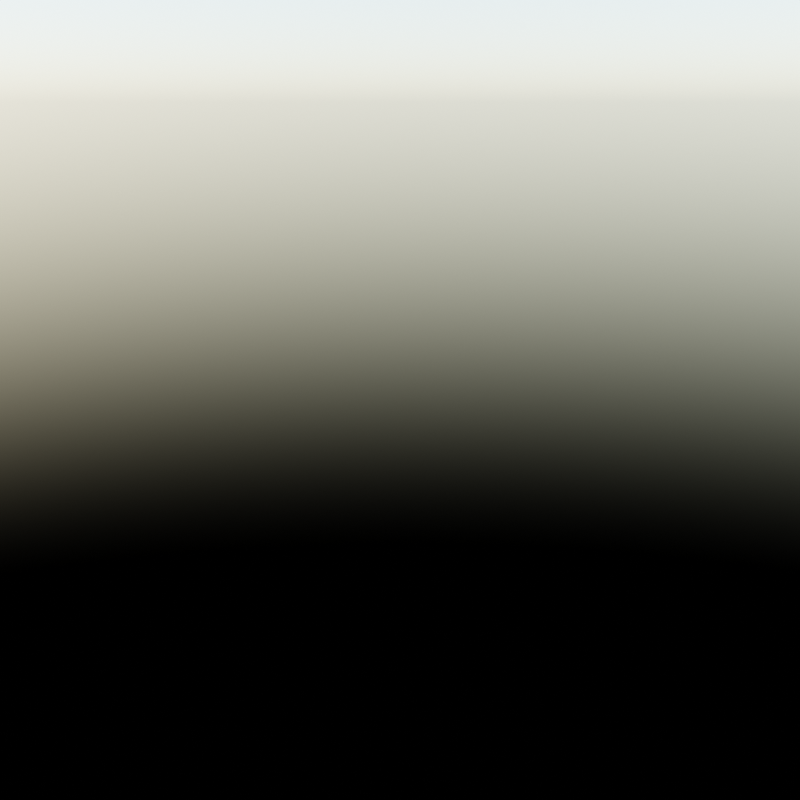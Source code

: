 # Source: render_setup.blend  (saved by Blender 3.6.11; exported with 4.5.12 LTS)
import bpy
from mathutils import Matrix  # noqa: F401  (used for matrix-valued properties, if any)

bpy.ops.wm.read_factory_settings(use_empty=True)
scene = bpy.context.scene
scene.name = 'TEMP_BB_0'

# ---- collections
col_temp_bb_coll_0 = bpy.data.collections.new('TEMP_BB_Coll_0'); scene.collection.children.link(col_temp_bb_coll_0)

# ---- world
world_temp_bb_world_0 = bpy.data.worlds.new('TEMP_BB_World_0'); scene.world = world_temp_bb_world_0
world_temp_bb_world_0.use_nodes = True; world_temp_bb_world_0.node_tree.nodes.clear()
_N = world_temp_bb_world_0.node_tree.nodes; _L = world_temp_bb_world_0.node_tree.links
n0 = _N.new('ShaderNodeOutputWorld'); n0.name = 'World Output'; n0.location = (300, 300)
n1 = _N.new('ShaderNodeTexSky'); n1.name = 'Sky Texture'; n1.location = (-190, 280)
n1.label = 'TEMP_BB_Sky'
n1.sun_size = 0.7854
n1.sun_intensity = 0.5
n1.sun_rotation = -2.356
n1.ozone_density = 3.0
n2 = _N.new('ShaderNodeBackground'); n2.name = 'Background'; n2.location = (10, 300)
_L.new(n2.outputs[0], n0.inputs[0])
_L.new(n1.outputs[0], n2.inputs[0])
n0.is_active_output = True
world_temp_bb_world_0.color = (0.05088, 0.05088, 0.05088)
world_temp_bb_world_0.use_sun_shadow = False
world_temp_bb_world_0.sun_shadow_jitter_overblur = 0.0

# ---- cameras
cam_temp_bb_camera_0 = bpy.data.cameras.new('TEMP_BB_Camera_0')
cam_temp_bb_camera_0.clip_start = 0.005
cam_temp_bb_camera_0.ortho_scale = 7.314

# ---- objects
ob_temp_bb_camobj_0 = bpy.data.objects.new('TEMP_BB_CamObj_0', cam_temp_bb_camera_0)
ob_temp_bb_empty_0 = bpy.data.objects.new('TEMP_BB_Empty_0', None)

# ---- transforms, parenting, visibility, modifiers, constraints
ob_temp_bb_camobj_0.location = (0.0, 0.0, 0.0)
ob_temp_bb_camobj_0.rotation_euler = (1.309, 0.0, 0.7854)
ob_temp_bb_camobj_0.lock_rotations_4d = False
ob_temp_bb_camobj_0.empty_display_type = 'ARROWS'
ob_temp_bb_camobj_0.color = (0.0, 0.0, 0.0, 0.0)
ob_temp_bb_camobj_0.display_type = 'WIRE'
ob_temp_bb_camobj_0.lineart.crease_threshold = 0.0
ob_temp_bb_empty_0.location = (0.0, 0.0, 0.0)

# ---- collection membership
col_temp_bb_coll_0.objects.link(ob_temp_bb_camobj_0)
col_temp_bb_coll_0.objects.link(ob_temp_bb_empty_0)

# ---- scene / render settings (as saved in the file)
scene.camera = ob_temp_bb_camobj_0
scene.frame_start = 1; scene.frame_end = 250; scene.frame_set(1)
scene.render.engine = 'CYCLES'
scene.render.resolution_x = 512
scene.render.resolution_y = 512
scene.render.film_transparent = True
scene.cycles.samples = 128
scene.cycles.sampling_pattern = 'TABULATED_SOBOL'
scene.view_settings.view_transform = 'Filmic'
bpy.context.view_layer.update()
